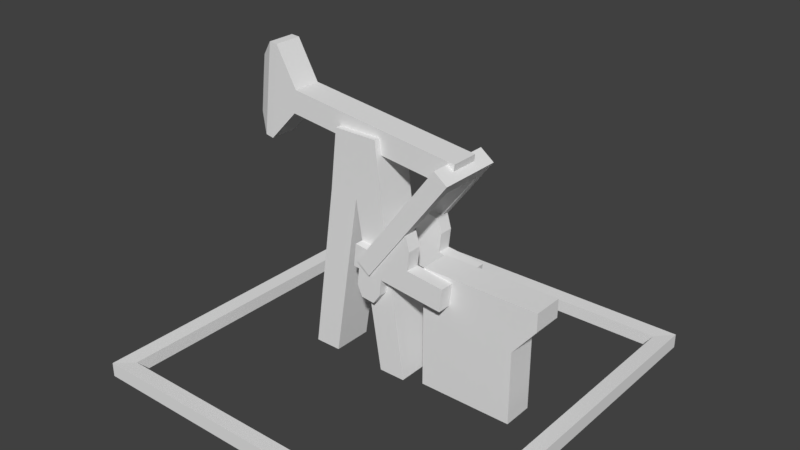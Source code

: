 # Source: pumpjack_animated_mesh.blend  (saved by Blender 2.79.0; exported with 4.5.12 LTS)
import bpy
from mathutils import Matrix  # noqa: F401  (used for matrix-valued properties, if any)

bpy.ops.wm.read_factory_settings(use_empty=True)
scene = bpy.context.scene
scene.name = 'Scene'

# ---- collections
col_collection_1 = bpy.data.collections.new('Collection 1'); scene.collection.children.link(col_collection_1)

# ---- materials (node trees are filled in below, after node groups)
mat_material_001 = bpy.data.materials.new('Material.001')
mat_material_001.alpha_threshold = 0.0
mat_material_001.use_transparent_shadow = False
mat_material_001.roughness = 0.5
mat_material_001.line_color = (0.0, 0.0, 0.0, 1.0)

# ---- material node trees

# ---- world
world_world = bpy.data.worlds.new('World'); scene.world = world_world
world_world.color = (0.05088, 0.05088, 0.05088)
world_world.use_sun_shadow = False
world_world.sun_shadow_jitter_overblur = 0.0
world_world.cycles.sampling_method = 'MANUAL'

# ---- meshes
me_cube_004 = bpy.data.meshes.new('Cube.004')
me_cube_004.from_pydata([(1.0, 0.4863, -1.0), (1.0, -0.4863, -1.0), (-1.0, -0.4863, -1.0), (-1.0, 0.4863, -1.0), (0.4155, 0.4863, 1.0), (0.4155, -0.4863, 1.0), (-0.4133, -0.4863, 1.0), (-0.4133, 0.4863, 1.0), (0.5491, 0.4863, 0.4649), (0.5491, -0.4863, 0.4649), (-0.5469, -0.4863, 0.4649), (-0.5469, 0.4863, 0.4649), (4.385e-07, 0.4863, 0.4637), (2.597e-07, -0.4863, 0.4637), (4.981e-07, 0.4863, 1.0), (-2.767e-07, -0.4863, 1.0), (4.981e-07, 0.4863, 0.4649), (-9.791e-08, -0.4863, 0.4649), (0.5, 0.4863, -1.0), (0.5, -0.4863, -1.0), (0.305, 0.4863, 1.0), (0.305, -0.4863, 1.0), (0.3928, 0.4863, 0.4649), (0.3928, -0.4863, 0.4649), (-0.5, 0.4863, -1.0), (-0.5, -0.4863, -1.0), (-0.305, 0.4863, 1.0), (-0.305, -0.4863, 1.0), (-0.3928, 0.4863, 0.4649), (-0.3928, -0.4863, 0.4649)], [], [(24, 25, 2, 3), (26, 7, 6, 27), (8, 4, 5, 9), (29, 27, 6, 10), (10, 6, 7, 11), (28, 24, 3, 11), (26, 28, 11, 7), (2, 10, 11, 3), (25, 29, 10, 2), (0, 8, 9, 1), (19, 23, 17, 13), (20, 22, 16, 14), (22, 18, 12, 16), (23, 21, 15, 17), (20, 14, 15, 21), (18, 19, 13, 12), (0, 1, 19, 18), (4, 20, 21, 5), (9, 5, 21, 23), (8, 0, 18, 22), (4, 8, 22, 20), (1, 9, 23, 19), (13, 17, 29, 25), (14, 16, 28, 26), (16, 12, 24, 28), (17, 15, 27, 29), (14, 26, 27, 15), (12, 13, 25, 24)])
me_cube_004.materials.append(mat_material_001)
me_cube_004.use_remesh_preserve_volume = False
me_cube_004.use_remesh_preserve_attributes = False
me_cube_004.use_mirror_vertex_groups = False
me_cube_004.update()
me_cube_001 = bpy.data.meshes.new('Cube.001')
me_cube_001.from_pydata([(-1.0, -1.0, -1.0), (-1.0, -1.0, 1.0), (-1.0, 1.0, -1.0), (-1.0, 1.0, 1.0), (1.365, -1.0, -1.0), (1.365, -1.0, 1.0), (1.365, 1.0, -1.0), (1.365, 1.0, 1.0), (-1.343, -1.0, -4.059), (-1.343, -1.0, 4.059), (-1.343, 1.0, -4.059), (-1.343, 1.0, 4.059), (-1.456, -0.9897, -4.017), (-1.456, -0.9897, 4.017), (-1.456, 0.9897, -4.017), (-1.456, 0.9897, 4.017), (-1.607, -0.6084, -2.438), (-1.607, -0.6084, 2.5), (-1.607, 0.6084, -2.438), (-1.607, 0.6084, 2.5), (-1.697, -0.145, -0.557), (-1.697, -0.145, 0.6196), (-1.697, 0.145, -0.557), (-1.697, 0.145, 0.6196)], [], [(1, 3, 11, 9), (2, 3, 7, 6), (6, 7, 5, 4), (4, 5, 1, 0), (2, 6, 4, 0), (7, 3, 1, 5), (8, 9, 13, 12), (2, 0, 8, 10), (3, 2, 10, 11), (0, 1, 9, 8), (13, 15, 19, 17), (9, 11, 15, 13), (10, 8, 12, 14), (11, 10, 14, 15), (19, 18, 22, 23), (14, 12, 16, 18), (15, 14, 18, 19), (12, 13, 17, 16), (20, 21, 23, 22), (16, 17, 21, 20), (17, 19, 23, 21), (18, 16, 20, 22)])
me_cube_001.materials.append(None)
me_cube_001.use_remesh_preserve_volume = False
me_cube_001.use_remesh_preserve_attributes = False
me_cube_001.use_mirror_vertex_groups = False
me_cube_001.update()
me_cube_002 = bpy.data.meshes.new('Cube.002')
me_cube_002.from_pydata([(-1.0, -1.0, -1.0), (-1.0, -1.0, 0.9114), (-1.0, 1.0, -1.0), (-1.0, 1.0, 0.9114), (1.0, -1.0, -1.0), (1.493, -1.0, 0.9114), (1.0, 1.0, -1.0), (1.493, 1.0, 0.9114), (-1.0, -1.0, 0.6229), (-1.0, 1.0, 0.6229), (1.493, 1.0, 0.6229), (1.493, -1.0, 0.6229), (-1.0, 1.0, 0.1627), (1.0, 1.0, 0.1627), (1.0, -1.0, 0.1627), (-1.0, -1.0, 0.1627)], [], [(8, 1, 3, 9), (9, 3, 7, 10), (10, 7, 5, 11), (11, 5, 1, 8), (2, 6, 4, 0), (7, 3, 1, 5), (14, 11, 8, 15), (13, 10, 11, 14), (12, 9, 10, 13), (15, 8, 9, 12), (0, 15, 12, 2), (2, 12, 13, 6), (6, 13, 14, 4), (4, 14, 15, 0)])
me_cube_002.materials.append(None)
me_cube_002.use_remesh_preserve_volume = False
me_cube_002.use_remesh_preserve_attributes = False
me_cube_002.use_mirror_vertex_groups = False
me_cube_002.update()
me_cube_003 = bpy.data.meshes.new('Cube.003')
me_cube_003.from_pydata([(-0.2501, 1.78, -0.2239), (-0.2501, 1.78, 1.718), (-0.2501, 3.461, -0.2239), (-0.2501, 3.461, 1.718), (0.2427, 1.78, -0.2239), (0.2427, 1.78, 1.718), (0.2427, 3.461, -0.2239), (0.2427, 3.461, 1.718), (-0.2501, 1.78, 1.167), (-0.2501, 3.461, 1.167), (0.2427, 3.461, 1.167), (0.2427, 1.78, 1.167), (-0.2501, 3.461, 0.5841), (0.2427, 3.461, 0.5841), (0.2427, 1.78, 0.5841), (-0.2501, 1.78, 0.5841), (-0.6094, 1.78, 1.167), (-0.6094, 1.78, 1.718), (-0.6094, 3.461, 1.718), (-0.6094, 3.461, 1.167), (-0.8372, 1.78, 1.295), (-0.8372, 1.78, 1.589), (-0.8372, 3.461, 1.589), (-0.8372, 3.461, 1.295), (0.6481, 3.461, 1.167), (0.6481, 1.78, 1.167), (0.6481, 3.461, 0.5841), (0.6481, 1.78, 0.5841), (0.9359, 3.461, 1.049), (0.9359, 1.78, 1.049), (0.9359, 3.461, 0.7019), (0.9359, 1.78, 0.7019), (-0.2501, 1.78, 1.845), (-0.2501, 3.461, 1.845), (0.2427, 3.461, 1.845), (0.2427, 1.78, 1.845), (-0.2501, -1.78, -0.2239), (-0.2501, -1.78, 1.718), (-0.2501, -3.461, -0.2239), (-0.2501, -3.461, 1.718), (0.2427, -1.78, -0.2239), (0.2427, -1.78, 1.718), (0.2427, -3.461, -0.2239), (0.2427, -3.461, 1.718), (-0.2501, -1.78, 1.167), (-0.2501, -3.461, 1.167), (0.2427, -3.461, 1.167), (0.2427, -1.78, 1.167), (-0.2501, -3.461, 0.5841), (0.2427, -3.461, 0.5841), (0.2427, -1.78, 0.5841), (-0.2501, -1.78, 0.5841), (-0.6094, -1.78, 1.167), (-0.6094, -1.78, 1.718), (-0.6094, -3.461, 1.718), (-0.6094, -3.461, 1.167), (-0.8372, -1.78, 1.295), (-0.8372, -1.78, 1.589), (-0.8372, -3.461, 1.589), (-0.8372, -3.461, 1.295), (0.6481, -3.461, 1.167), (0.6481, -1.78, 1.167), (0.6481, -3.461, 0.5841), (0.6481, -1.78, 0.5841), (0.9359, -3.461, 1.049), (0.9359, -1.78, 1.049), (0.9359, -3.461, 0.7019), (0.9359, -1.78, 0.7019), (-0.2501, -1.78, 1.845), (-0.2501, -3.461, 1.845), (0.2427, -3.461, 1.845), (0.2427, -1.78, 1.845)], [], [(8, 1, 17, 16), (9, 3, 7, 10), (10, 7, 5, 11), (11, 5, 1, 8), (2, 6, 4, 0), (7, 3, 33, 34), (14, 11, 8, 15), (13, 10, 24, 26), (12, 9, 10, 13), (15, 8, 9, 12), (0, 15, 12, 2), (2, 12, 13, 6), (6, 13, 14, 4), (4, 14, 15, 0), (19, 16, 20, 23), (9, 8, 16, 19), (1, 3, 18, 17), (3, 9, 19, 18), (20, 21, 22, 23), (17, 18, 22, 21), (18, 19, 23, 22), (16, 17, 21, 20), (27, 26, 30, 31), (10, 11, 25, 24), (14, 13, 26, 27), (11, 14, 27, 25), (30, 28, 29, 31), (26, 24, 28, 30), (25, 27, 31, 29), (24, 25, 29, 28), (34, 33, 32, 35), (5, 7, 34, 35), (3, 1, 32, 33), (1, 5, 35, 32), (44, 52, 53, 37), (45, 46, 43, 39), (46, 47, 41, 43), (47, 44, 37, 41), (38, 36, 40, 42), (43, 70, 69, 39), (50, 51, 44, 47), (49, 62, 60, 46), (48, 49, 46, 45), (51, 48, 45, 44), (36, 38, 48, 51), (38, 42, 49, 48), (42, 40, 50, 49), (40, 36, 51, 50), (55, 59, 56, 52), (45, 55, 52, 44), (37, 53, 54, 39), (39, 54, 55, 45), (56, 59, 58, 57), (53, 57, 58, 54), (54, 58, 59, 55), (52, 56, 57, 53), (63, 67, 66, 62), (46, 60, 61, 47), (50, 63, 62, 49), (47, 61, 63, 50), (66, 67, 65, 64), (62, 66, 64, 60), (61, 65, 67, 63), (60, 64, 65, 61), (70, 71, 68, 69), (41, 71, 70, 43), (39, 69, 68, 37), (37, 68, 71, 41)])
me_cube_003.materials.append(None)
me_cube_003.use_remesh_preserve_volume = False
me_cube_003.use_remesh_preserve_attributes = False
me_cube_003.use_mirror_vertex_groups = False
me_cube_003.update()
me_cube_007 = bpy.data.meshes.new('Cube.007')
me_cube_007.from_pydata([(-1.0, -1.0, -1.0), (-1.0, -1.0, 1.0), (-1.0, 1.0, -1.0), (-1.0, 1.0, 1.0), (1.0, -1.0, -1.0), (1.0, -1.0, 1.0), (1.0, 1.0, -1.0), (1.0, 1.0, 1.0), (-0.9175, 0.9175, -0.9175), (-0.9175, -0.9175, -0.9175), (-0.9175, -0.9175, 0.9175), (-0.9175, 0.9175, 0.9175), (0.9175, 0.9175, -0.9175), (0.9175, 0.9175, 0.9175), (0.9175, -0.9175, -0.9175), (0.9175, -0.9175, 0.9175)], [], [(0, 1, 3, 2), (2, 3, 7, 6), (6, 7, 5, 4), (4, 5, 1, 0), (5, 7, 13, 15), (4, 0, 9, 14), (14, 15, 13, 12), (8, 11, 10, 9), (2, 6, 12, 8), (3, 1, 10, 11), (1, 5, 15, 10), (0, 2, 8, 9), (6, 4, 14, 12), (7, 3, 11, 13), (9, 10, 15, 14), (12, 13, 11, 8)])
me_cube_007.materials.append(None)
me_cube_007.use_remesh_preserve_volume = False
me_cube_007.use_remesh_preserve_attributes = False
me_cube_007.use_mirror_vertex_groups = False
me_cube_007.update()
me_cube_006 = bpy.data.meshes.new('Cube.006')
me_cube_006.from_pydata([(-1.0, -1.0, -1.794), (-1.0, -1.0, 0.2058), (-1.0, 1.0, -1.794), (-1.0, 1.0, 0.2058), (1.0, -1.0, -1.794), (1.0, -1.0, 0.2058), (1.0, 1.0, -1.794), (1.0, 1.0, 0.2058), (-1.0, -0.6606, -1.794), (-1.0, -0.6606, 0.2058), (1.0, -0.6606, -1.794), (1.0, -0.6606, 0.2058), (-1.0, 0.7309, 0.2058), (1.0, 0.7309, -1.794), (-1.0, 0.7309, -1.794), (1.0, 0.7309, 0.2058), (-1.0, -0.621, -0.02513), (1.0, -0.6144, 0.2058), (-1.0, -0.6144, 0.2058), (1.0, -0.621, -0.02513), (-1.0, 0.6973, 0.2058), (1.0, 0.7039, -0.02513), (-1.0, 0.7039, -0.02513), (1.0, 0.6973, 0.2058)], [], [(14, 12, 3, 2), (2, 3, 7, 6), (10, 11, 5, 4), (4, 5, 1, 0), (8, 10, 4, 0), (11, 9, 1, 5), (17, 18, 9, 11), (16, 19, 10, 8), (19, 17, 11, 10), (0, 1, 9, 8), (6, 7, 15, 13), (2, 6, 13, 14), (7, 3, 12, 15), (22, 20, 12, 14), (8, 9, 18, 16), (21, 23, 17, 19), (22, 21, 19, 16), (23, 20, 18, 17), (15, 12, 20, 23), (14, 13, 21, 22), (13, 15, 23, 21), (16, 18, 20, 22)])
me_cube_006.materials.append(None)
me_cube_006.use_remesh_preserve_volume = False
me_cube_006.use_remesh_preserve_attributes = False
me_cube_006.use_mirror_vertex_groups = False
me_cube_006.update()

# ---- objects
ob_cube = bpy.data.objects.new('Cube', me_cube_004)
ob_cube_001 = bpy.data.objects.new('Cube.001', me_cube_001)
ob_cube_002 = bpy.data.objects.new('Cube.002', me_cube_002)
ob_cube_003 = bpy.data.objects.new('Cube.003', me_cube_003)
ob_cube_004 = bpy.data.objects.new('Cube.004', me_cube_007)
ob_cube_005 = bpy.data.objects.new('Cube.005', me_cube_006)

# ---- transforms, parenting, visibility, modifiers, constraints
ob_cube.location = (0.0, 0.0, 2.422)
ob_cube.scale = (1.137, 0.8796, 2.443)
ob_cube.lock_rotations_4d = False
ob_cube.empty_display_type = 'ARROWS'
ob_cube.lineart.crease_threshold = 0.0
ob_cube_001.location = (-0.03674, 0.0, 4.849)
ob_cube_001.rotation_euler = (0.0, 0.1219, 0.0)
ob_cube_001.scale = (1.605, 0.2978, 0.2439)
ob_cube_001.lineart.crease_threshold = 0.0
ob_cube_002.location = (2.542, 0.0, 1.368)
ob_cube_002.scale = (1.0, 0.3243, 1.344)
ob_cube_002.lineart.crease_threshold = 0.0
ob_cube_003.location = (1.945, 0.0, 2.286)
ob_cube_003.rotation_euler = (0.0, 4.824, 0.0)
ob_cube_003.scale = (1.0, 0.1785, 1.0)
ob_cube_003.lineart.crease_threshold = 0.0
ob_cube_004.location = (0.7062, 0.0, 0.1628)
ob_cube_004.rotation_euler = (0.0, 0.0, 3.142)
ob_cube_004.scale = (-3.971, -3.971, -0.1498)
ob_cube_004.lineart.crease_threshold = 0.0
ob_cube_005.location = (1.974, 0.0, 4.437)
ob_cube_005.rotation_euler = (0.0, 0.6473, 0.0)
ob_cube_005.scale = (0.1795, 0.6783, 1.488)
ob_cube_005.lineart.crease_threshold = 0.0

# ---- collection membership
col_collection_1.objects.link(ob_cube)
col_collection_1.objects.link(ob_cube_001)
col_collection_1.objects.link(ob_cube_002)
col_collection_1.objects.link(ob_cube_003)
col_collection_1.objects.link(ob_cube_004)
col_collection_1.objects.link(ob_cube_005)

# ---- scene / render settings (as saved in the file)
scene.frame_start = 1; scene.frame_end = 250; scene.frame_set(46)
scene.render.engine = 'BLENDER_EEVEE_NEXT'
scene.render.resolution_percentage = 50
scene.render.dither_intensity = 0.0
scene.cycles.use_denoising = False
scene.cycles.samples = 128
scene.cycles.sampling_pattern = 'TABULATED_SOBOL'
scene.cycles.use_adaptive_sampling = False
scene.cycles.use_light_tree = False
scene.cycles.blur_glossy = 0.0
scene.cycles.sample_clamp_indirect = 0.0
scene.view_settings.view_transform = 'Standard'
bpy.context.view_layer.update()

# ---- added for rendering (the .blend has no active camera and no usable light): camera, sun
cam_auto = bpy.data.cameras.new('AutoCamera')
cam_auto.lens = 50.0
cam_auto.sensor_width = 36.0
cam_auto.clip_end = 1000.0
ob_auto_camera = bpy.data.objects.new('AutoCamera', cam_auto)
scene.collection.objects.link(ob_auto_camera)
ob_auto_camera.location = (12.57, -14.2366, 12.5621)
ob_auto_camera.rotation_euler = (1.09748, -7.21219e-08, 0.694738)
scene.camera = ob_auto_camera
light_auto_sun = bpy.data.lights.new('AutoSun', 'SUN')
light_auto_sun.energy = 3.0
light_auto_sun.angle = 0.0523599
ob_auto_sun = bpy.data.objects.new('AutoSun', light_auto_sun)
scene.collection.objects.link(ob_auto_sun)
ob_auto_sun.rotation_euler = (0.872665, 0.174533, 0.523599)
bpy.context.view_layer.update()
